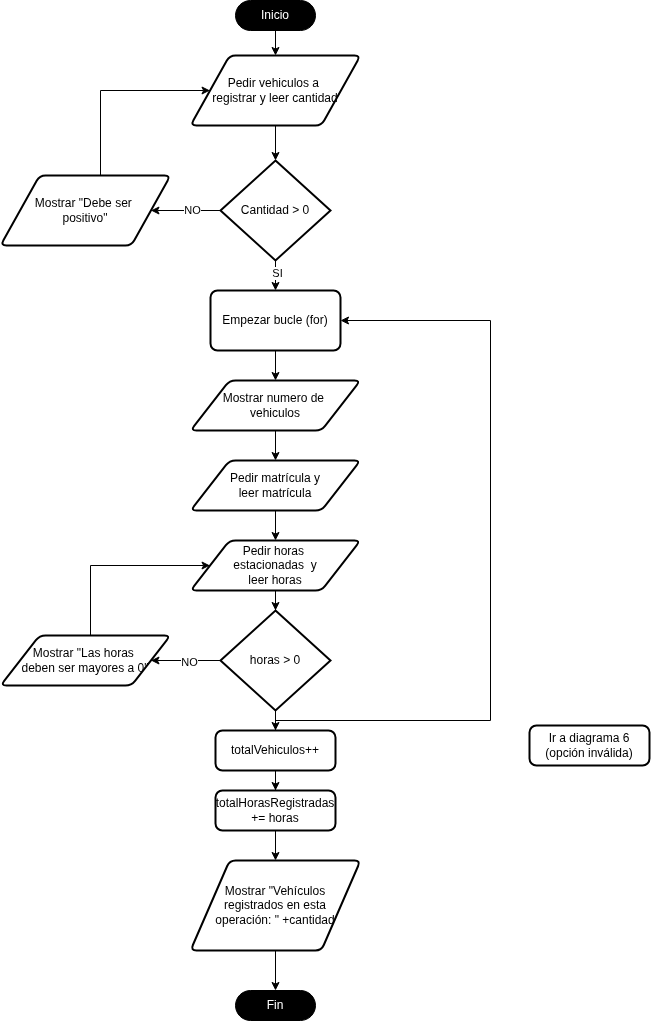

The diagram above was exported from draw.io. Its source (the exported page's mxGraphModel, read from the mxfile embedded in the PNG):
<mxGraphModel dx="746" dy="434" grid="1" gridSize="10" guides="1" tooltips="1" connect="1" arrows="1" fold="1" page="1" pageScale="1" pageWidth="827" pageHeight="1169" math="0" shadow="0">
  <root>
    <mxCell id="0" />
    <mxCell id="1" parent="0" />
    <mxCell id="3" value="Fin" style="html=1;dashed=0;whiteSpace=wrap;shape=mxgraph.dfd.start;fillColor=#000000;fontColor=light-dark(#ffffff, #ededed);" vertex="1" parent="1">
      <mxGeometry x="365" y="1050" width="80" height="30" as="geometry" />
    </mxCell>
    <mxCell id="5" value="Pedir vehiculos a&amp;nbsp;&lt;br&gt;registrar y leer cantidad" style="shape=parallelogram;html=1;strokeWidth=2;perimeter=parallelogramPerimeter;whiteSpace=wrap;rounded=1;arcSize=12;size=0.23;" vertex="1" parent="1">
      <mxGeometry x="320" y="115" width="170" height="70" as="geometry" />
    </mxCell>
    <mxCell id="40" style="edgeStyle=orthogonalEdgeStyle;rounded=0;orthogonalLoop=1;jettySize=auto;html=1;entryX=0.5;entryY=0;entryDx=0;entryDy=0;" edge="1" parent="1" source="7" target="39">
      <mxGeometry relative="1" as="geometry" />
    </mxCell>
    <mxCell id="58" style="edgeStyle=orthogonalEdgeStyle;rounded=0;orthogonalLoop=1;jettySize=auto;html=1;entryX=1;entryY=0.5;entryDx=0;entryDy=0;" edge="1" parent="1" target="7">
      <mxGeometry relative="1" as="geometry">
        <mxPoint x="630" y="330" as="targetPoint" />
        <mxPoint x="405" y="780" as="sourcePoint" />
        <Array as="points">
          <mxPoint x="620" y="780" />
          <mxPoint x="620" y="380" />
        </Array>
      </mxGeometry>
    </mxCell>
    <mxCell id="7" value="Empezar bucle (for)" style="rounded=1;whiteSpace=wrap;html=1;absoluteArcSize=1;arcSize=14;strokeWidth=2;" vertex="1" parent="1">
      <mxGeometry x="340" y="350" width="130" height="60" as="geometry" />
    </mxCell>
    <mxCell id="31" style="edgeStyle=orthogonalEdgeStyle;rounded=0;orthogonalLoop=1;jettySize=auto;html=1;entryX=0.5;entryY=0;entryDx=0;entryDy=0;" edge="1" parent="1" source="8" target="5">
      <mxGeometry relative="1" as="geometry" />
    </mxCell>
    <mxCell id="8" value="Inicio" style="html=1;dashed=0;whiteSpace=wrap;shape=mxgraph.dfd.start;fillColor=#000000;fontColor=light-dark(#ffffff, #ededed);" vertex="1" parent="1">
      <mxGeometry x="365" y="60" width="80" height="30" as="geometry" />
    </mxCell>
    <mxCell id="49" style="edgeStyle=orthogonalEdgeStyle;rounded=0;orthogonalLoop=1;jettySize=auto;html=1;entryX=1;entryY=0.5;entryDx=0;entryDy=0;" edge="1" parent="1" source="10" target="48">
      <mxGeometry relative="1" as="geometry" />
    </mxCell>
    <mxCell id="50" value="NO" style="edgeLabel;html=1;align=center;verticalAlign=middle;resizable=0;points=[];" vertex="1" connectable="0" parent="49">
      <mxGeometry x="-0.1063" y="1" relative="1" as="geometry">
        <mxPoint as="offset" />
      </mxGeometry>
    </mxCell>
    <mxCell id="52" style="edgeStyle=orthogonalEdgeStyle;rounded=0;orthogonalLoop=1;jettySize=auto;html=1;entryX=0.5;entryY=0;entryDx=0;entryDy=0;" edge="1" parent="1" source="10" target="18">
      <mxGeometry relative="1" as="geometry" />
    </mxCell>
    <mxCell id="10" value="horas &amp;gt; 0" style="strokeWidth=2;html=1;shape=mxgraph.flowchart.decision;whiteSpace=wrap;" vertex="1" parent="1">
      <mxGeometry x="350" y="670" width="110" height="100" as="geometry" />
    </mxCell>
    <mxCell id="35" style="edgeStyle=orthogonalEdgeStyle;rounded=0;orthogonalLoop=1;jettySize=auto;html=1;entryX=0;entryY=0.5;entryDx=0;entryDy=0;" edge="1" parent="1" source="11" target="5">
      <mxGeometry relative="1" as="geometry">
        <Array as="points">
          <mxPoint x="230" y="150" />
        </Array>
      </mxGeometry>
    </mxCell>
    <mxCell id="11" value="Mostrar &quot;Debe ser&amp;nbsp;&lt;br&gt;positivo&quot;" style="shape=parallelogram;html=1;strokeWidth=2;perimeter=parallelogramPerimeter;whiteSpace=wrap;rounded=1;arcSize=12;size=0.23;" vertex="1" parent="1">
      <mxGeometry x="130" y="235" width="170" height="70" as="geometry" />
    </mxCell>
    <mxCell id="53" style="edgeStyle=orthogonalEdgeStyle;rounded=0;orthogonalLoop=1;jettySize=auto;html=1;entryX=0.5;entryY=0;entryDx=0;entryDy=0;" edge="1" parent="1" source="18" target="20">
      <mxGeometry relative="1" as="geometry" />
    </mxCell>
    <mxCell id="18" value="totalVehiculos++" style="rounded=1;whiteSpace=wrap;html=1;absoluteArcSize=1;arcSize=14;strokeWidth=2;" vertex="1" parent="1">
      <mxGeometry x="345" y="790" width="120" height="40" as="geometry" />
    </mxCell>
    <mxCell id="56" style="edgeStyle=orthogonalEdgeStyle;rounded=0;orthogonalLoop=1;jettySize=auto;html=1;entryX=0.5;entryY=0;entryDx=0;entryDy=0;" edge="1" parent="1" source="20" target="54">
      <mxGeometry relative="1" as="geometry" />
    </mxCell>
    <mxCell id="20" value="totalHorasRegistradas += horas" style="rounded=1;whiteSpace=wrap;html=1;absoluteArcSize=1;arcSize=14;strokeWidth=2;" vertex="1" parent="1">
      <mxGeometry x="345" y="850" width="120" height="40" as="geometry" />
    </mxCell>
    <mxCell id="22" value="Ir a diagrama 6 (opción inválida)" style="rounded=1;whiteSpace=wrap;html=1;absoluteArcSize=1;arcSize=14;strokeWidth=2;" vertex="1" parent="1">
      <mxGeometry x="659" y="785" width="120" height="40" as="geometry" />
    </mxCell>
    <mxCell id="34" style="edgeStyle=orthogonalEdgeStyle;rounded=0;orthogonalLoop=1;jettySize=auto;html=1;entryX=1;entryY=0.5;entryDx=0;entryDy=0;" edge="1" parent="1" source="32" target="11">
      <mxGeometry relative="1" as="geometry" />
    </mxCell>
    <mxCell id="36" value="NO" style="edgeLabel;html=1;align=center;verticalAlign=middle;resizable=0;points=[];" vertex="1" connectable="0" parent="34">
      <mxGeometry x="-0.1661" y="-1" relative="1" as="geometry">
        <mxPoint as="offset" />
      </mxGeometry>
    </mxCell>
    <mxCell id="37" style="edgeStyle=orthogonalEdgeStyle;rounded=0;orthogonalLoop=1;jettySize=auto;html=1;entryX=0.5;entryY=0;entryDx=0;entryDy=0;" edge="1" parent="1" source="32" target="7">
      <mxGeometry relative="1" as="geometry" />
    </mxCell>
    <mxCell id="38" value="SI" style="edgeLabel;html=1;align=center;verticalAlign=middle;resizable=0;points=[];" vertex="1" connectable="0" parent="37">
      <mxGeometry x="0.28" y="1" relative="1" as="geometry">
        <mxPoint as="offset" />
      </mxGeometry>
    </mxCell>
    <mxCell id="32" value="Cantidad &amp;gt; 0" style="strokeWidth=2;html=1;shape=mxgraph.flowchart.decision;whiteSpace=wrap;" vertex="1" parent="1">
      <mxGeometry x="350" y="220" width="110" height="100" as="geometry" />
    </mxCell>
    <mxCell id="33" style="edgeStyle=orthogonalEdgeStyle;rounded=0;orthogonalLoop=1;jettySize=auto;html=1;entryX=0.5;entryY=0;entryDx=0;entryDy=0;entryPerimeter=0;" edge="1" parent="1" source="5" target="32">
      <mxGeometry relative="1" as="geometry" />
    </mxCell>
    <mxCell id="42" style="edgeStyle=orthogonalEdgeStyle;rounded=0;orthogonalLoop=1;jettySize=auto;html=1;entryX=0.5;entryY=0;entryDx=0;entryDy=0;" edge="1" parent="1" source="39" target="41">
      <mxGeometry relative="1" as="geometry" />
    </mxCell>
    <mxCell id="39" value="Mostrar numero de&amp;nbsp;&lt;br&gt;vehiculos" style="shape=parallelogram;html=1;strokeWidth=2;perimeter=parallelogramPerimeter;whiteSpace=wrap;rounded=1;arcSize=12;size=0.23;" vertex="1" parent="1">
      <mxGeometry x="320" y="440" width="170" height="50" as="geometry" />
    </mxCell>
    <mxCell id="44" style="edgeStyle=orthogonalEdgeStyle;rounded=0;orthogonalLoop=1;jettySize=auto;html=1;entryX=0.5;entryY=0;entryDx=0;entryDy=0;" edge="1" parent="1" source="41" target="43">
      <mxGeometry relative="1" as="geometry" />
    </mxCell>
    <mxCell id="41" value="Pedir matrícula y&lt;br&gt;leer matrícula" style="shape=parallelogram;html=1;strokeWidth=2;perimeter=parallelogramPerimeter;whiteSpace=wrap;rounded=1;arcSize=12;size=0.23;" vertex="1" parent="1">
      <mxGeometry x="320" y="520" width="170" height="50" as="geometry" />
    </mxCell>
    <mxCell id="43" value="Pedir horas&amp;nbsp;&lt;br&gt;estacionadas&amp;nbsp; y&lt;br&gt;leer horas" style="shape=parallelogram;html=1;strokeWidth=2;perimeter=parallelogramPerimeter;whiteSpace=wrap;rounded=1;arcSize=12;size=0.23;" vertex="1" parent="1">
      <mxGeometry x="320" y="600" width="170" height="50" as="geometry" />
    </mxCell>
    <mxCell id="47" style="edgeStyle=orthogonalEdgeStyle;rounded=0;orthogonalLoop=1;jettySize=auto;html=1;entryX=0.5;entryY=0;entryDx=0;entryDy=0;entryPerimeter=0;" edge="1" parent="1" source="43" target="10">
      <mxGeometry relative="1" as="geometry" />
    </mxCell>
    <mxCell id="51" style="edgeStyle=orthogonalEdgeStyle;rounded=0;orthogonalLoop=1;jettySize=auto;html=1;entryX=0;entryY=0.5;entryDx=0;entryDy=0;" edge="1" parent="1" source="48" target="43">
      <mxGeometry relative="1" as="geometry">
        <Array as="points">
          <mxPoint x="220" y="625" />
        </Array>
      </mxGeometry>
    </mxCell>
    <mxCell id="48" value="Mostrar &quot;Las horas&amp;nbsp;&lt;br&gt;deben ser mayores a 0&quot;" style="shape=parallelogram;html=1;strokeWidth=2;perimeter=parallelogramPerimeter;whiteSpace=wrap;rounded=1;arcSize=12;size=0.23;" vertex="1" parent="1">
      <mxGeometry x="130" y="695" width="170" height="50" as="geometry" />
    </mxCell>
    <mxCell id="54" value="Mostrar &quot;Vehículos &lt;br&gt;registrados en esta &lt;br&gt;operación: &quot; +cantidad" style="shape=parallelogram;html=1;strokeWidth=2;perimeter=parallelogramPerimeter;whiteSpace=wrap;rounded=1;arcSize=12;size=0.23;" vertex="1" parent="1">
      <mxGeometry x="320" y="920" width="170" height="90" as="geometry" />
    </mxCell>
    <mxCell id="57" style="edgeStyle=orthogonalEdgeStyle;rounded=0;orthogonalLoop=1;jettySize=auto;html=1;entryX=0.5;entryY=0.5;entryDx=0;entryDy=-15;entryPerimeter=0;" edge="1" parent="1" source="54" target="3">
      <mxGeometry relative="1" as="geometry" />
    </mxCell>
  </root>
</mxGraphModel>